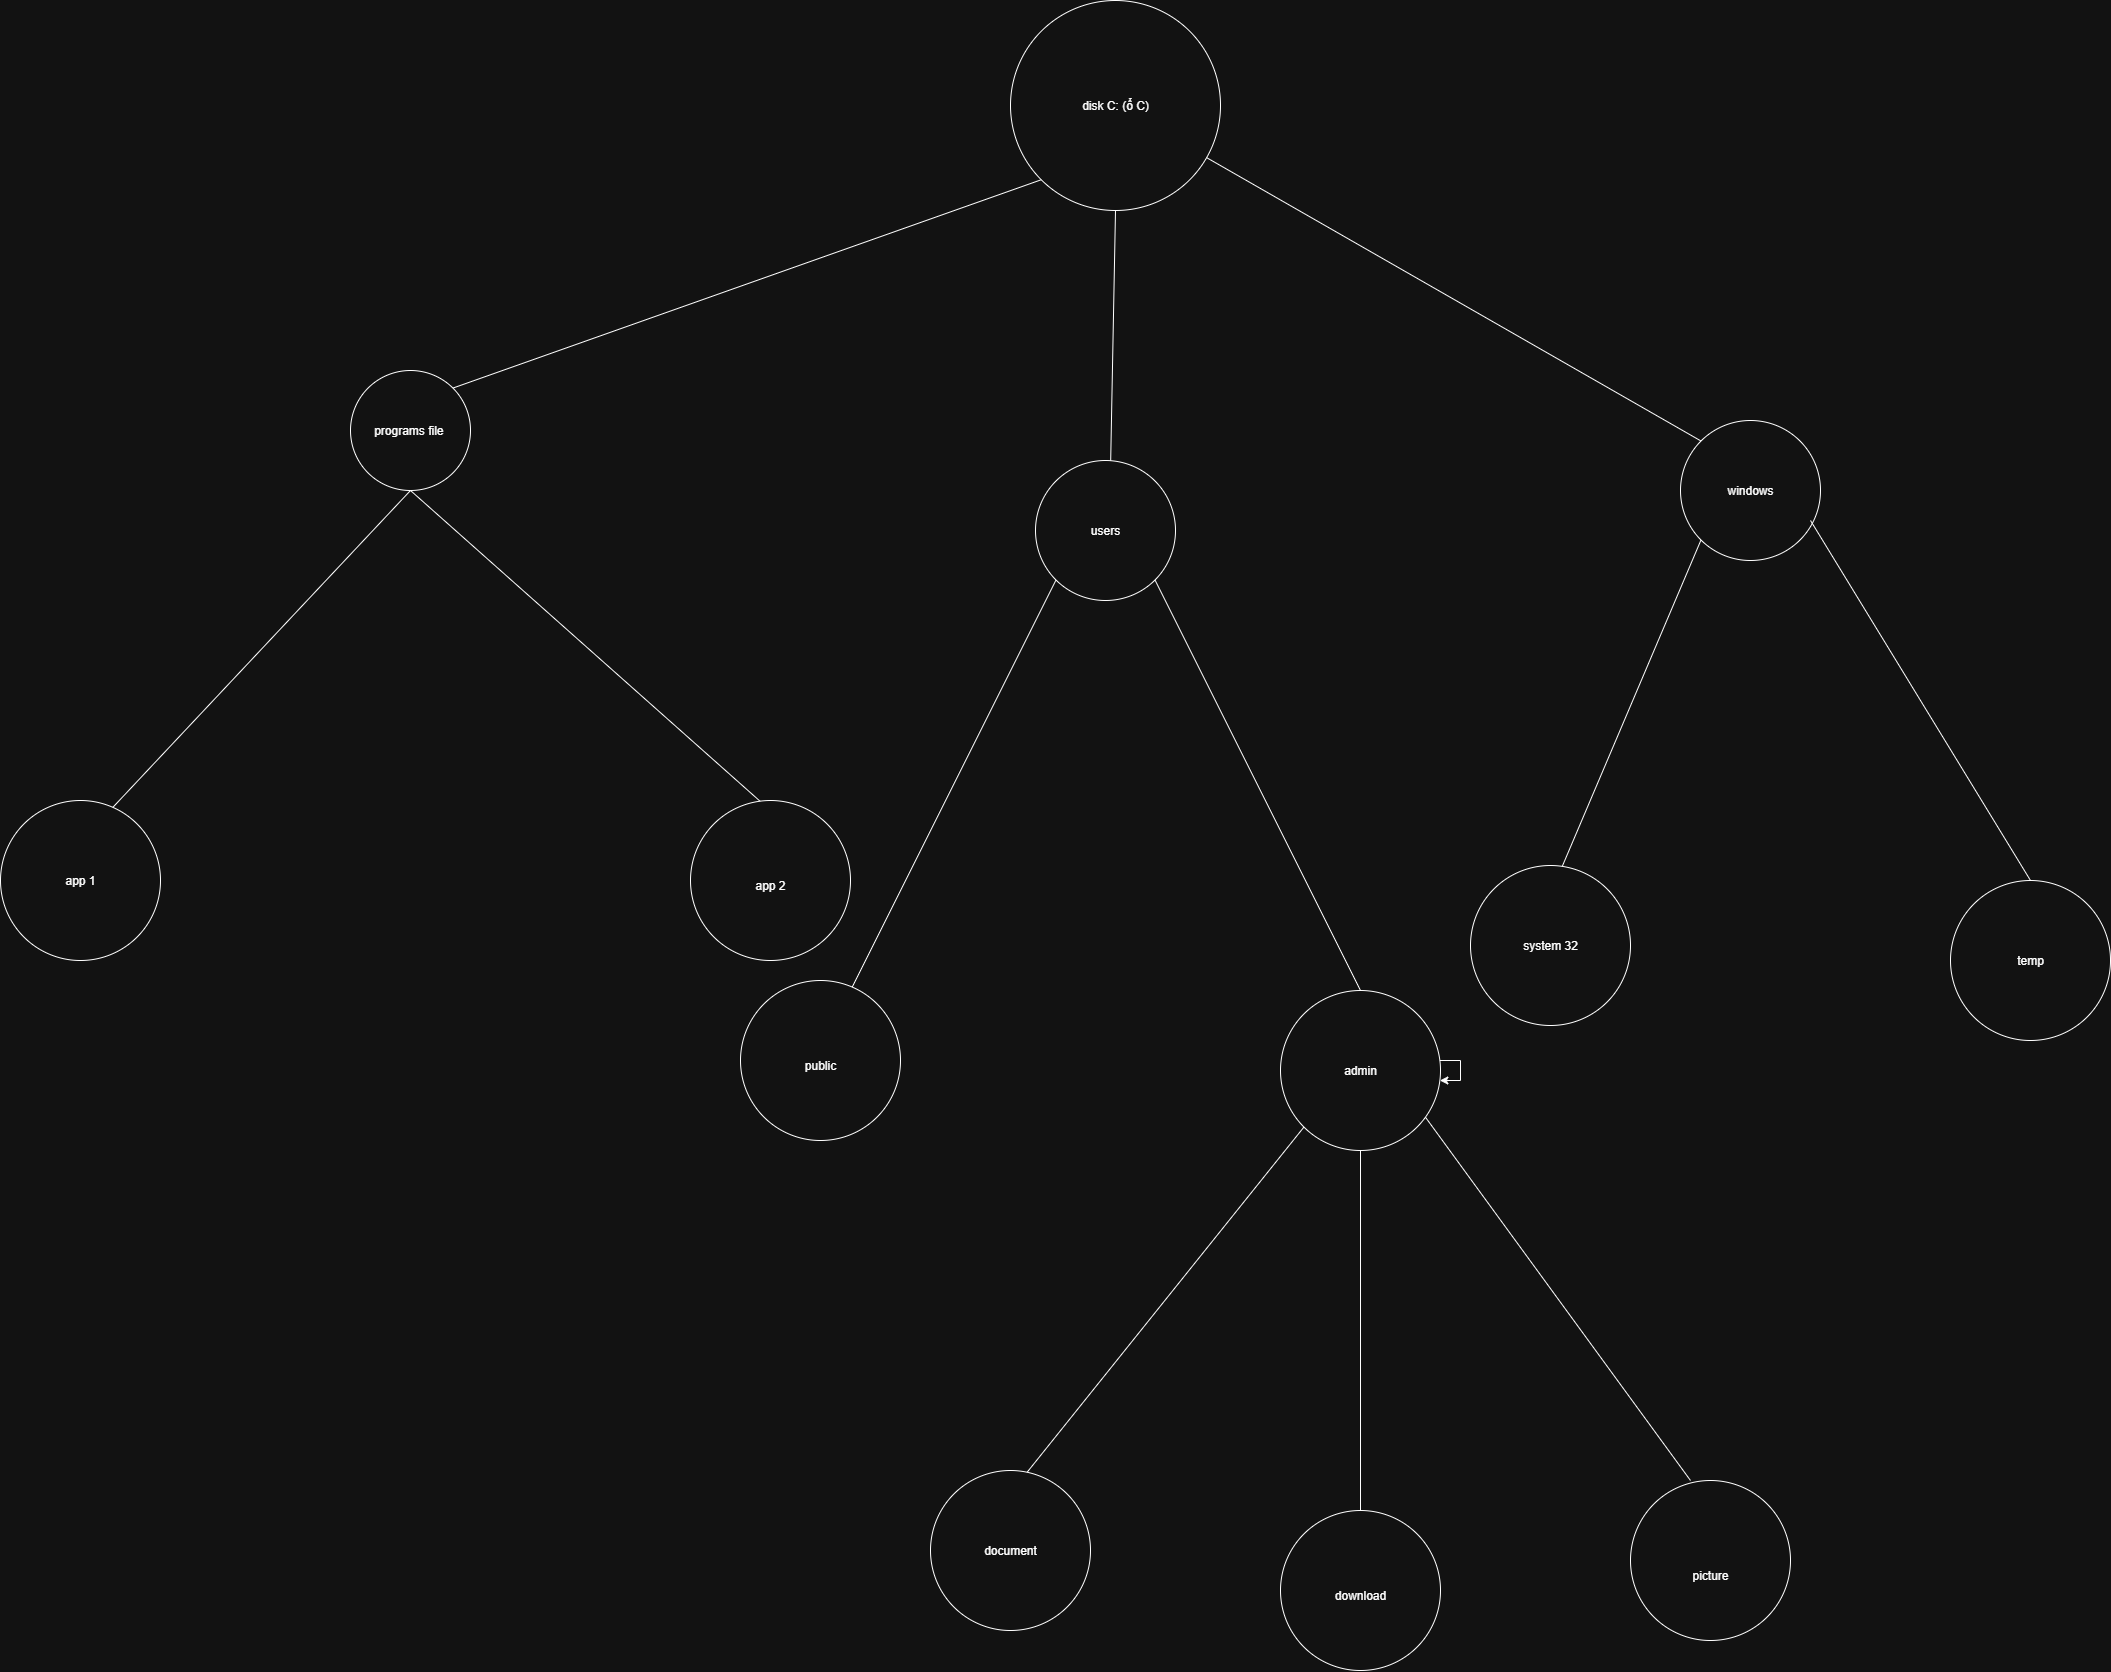

The diagram above was exported from draw.io. Its source (the exported page's mxGraphModel, read from the mxfile embedded in the PNG):
<mxGraphModel dx="2339" dy="803" grid="1" gridSize="10" guides="1" tooltips="1" connect="1" arrows="1" fold="1" page="1" pageScale="1" pageWidth="850" pageHeight="1100" math="0" shadow="0">
  <root>
    <mxCell id="0" />
    <mxCell id="1" parent="0" />
    <mxCell id="HGYtml_3cnmStzyzzUPj-1" value="disk C: (ổ C)" style="ellipse;whiteSpace=wrap;html=1;aspect=fixed;" parent="1" vertex="1">
      <mxGeometry x="190" y="40" width="210" height="210" as="geometry" />
    </mxCell>
    <mxCell id="HGYtml_3cnmStzyzzUPj-3" value="" style="endArrow=none;html=1;rounded=0;entryX=0.5;entryY=1;entryDx=0;entryDy=0;" parent="1" target="HGYtml_3cnmStzyzzUPj-1" edge="1">
      <mxGeometry width="50" height="50" relative="1" as="geometry">
        <mxPoint x="290" y="510" as="sourcePoint" />
        <mxPoint x="330" y="240" as="targetPoint" />
      </mxGeometry>
    </mxCell>
    <mxCell id="HGYtml_3cnmStzyzzUPj-4" value="" style="endArrow=none;html=1;rounded=0;entryX=0;entryY=1;entryDx=0;entryDy=0;exitX=1;exitY=0;exitDx=0;exitDy=0;" parent="1" source="HGYtml_3cnmStzyzzUPj-6" target="HGYtml_3cnmStzyzzUPj-1" edge="1">
      <mxGeometry width="50" height="50" relative="1" as="geometry">
        <mxPoint x="-229.20001220703125" y="460" as="sourcePoint" />
        <mxPoint x="450" y="270" as="targetPoint" />
      </mxGeometry>
    </mxCell>
    <mxCell id="HGYtml_3cnmStzyzzUPj-5" value="" style="endArrow=none;html=1;rounded=0;exitX=0;exitY=0;exitDx=0;exitDy=0;" parent="1" source="HGYtml_3cnmStzyzzUPj-8" target="HGYtml_3cnmStzyzzUPj-1" edge="1">
      <mxGeometry width="50" height="50" relative="1" as="geometry">
        <mxPoint x="760" y="500" as="sourcePoint" />
        <mxPoint x="350" y="270" as="targetPoint" />
      </mxGeometry>
    </mxCell>
    <mxCell id="HGYtml_3cnmStzyzzUPj-6" value="programs file&amp;nbsp;" style="ellipse;whiteSpace=wrap;html=1;aspect=fixed;" parent="1" vertex="1">
      <mxGeometry x="-470" y="410" width="120" height="120" as="geometry" />
    </mxCell>
    <mxCell id="HGYtml_3cnmStzyzzUPj-7" value="users" style="ellipse;whiteSpace=wrap;html=1;aspect=fixed;" parent="1" vertex="1">
      <mxGeometry x="215" y="500" width="140" height="140" as="geometry" />
    </mxCell>
    <mxCell id="HGYtml_3cnmStzyzzUPj-8" value="windows" style="ellipse;whiteSpace=wrap;html=1;aspect=fixed;" parent="1" vertex="1">
      <mxGeometry x="860" y="460" width="140" height="140" as="geometry" />
    </mxCell>
    <mxCell id="HGYtml_3cnmStzyzzUPj-9" value="" style="endArrow=none;html=1;rounded=0;exitX=0.5;exitY=1;exitDx=0;exitDy=0;" parent="1" source="HGYtml_3cnmStzyzzUPj-6" edge="1">
      <mxGeometry width="50" height="50" relative="1" as="geometry">
        <mxPoint x="250" y="380" as="sourcePoint" />
        <mxPoint x="-50" y="850" as="targetPoint" />
      </mxGeometry>
    </mxCell>
    <mxCell id="HGYtml_3cnmStzyzzUPj-10" value="" style="endArrow=none;html=1;rounded=0;entryX=0.5;entryY=1;entryDx=0;entryDy=0;" parent="1" target="HGYtml_3cnmStzyzzUPj-6" edge="1">
      <mxGeometry width="50" height="50" relative="1" as="geometry">
        <mxPoint x="-720" y="860" as="sourcePoint" />
        <mxPoint x="-160" y="710" as="targetPoint" />
      </mxGeometry>
    </mxCell>
    <mxCell id="HGYtml_3cnmStzyzzUPj-11" value="" style="endArrow=none;html=1;rounded=0;exitX=0;exitY=1;exitDx=0;exitDy=0;" parent="1" source="HGYtml_3cnmStzyzzUPj-7" edge="1">
      <mxGeometry width="50" height="50" relative="1" as="geometry">
        <mxPoint x="-260" y="670" as="sourcePoint" />
        <mxPoint x="30" y="1030" as="targetPoint" />
      </mxGeometry>
    </mxCell>
    <mxCell id="HGYtml_3cnmStzyzzUPj-12" value="" style="endArrow=none;html=1;rounded=0;exitX=1;exitY=1;exitDx=0;exitDy=0;entryX=0.5;entryY=0;entryDx=0;entryDy=0;" parent="1" source="HGYtml_3cnmStzyzzUPj-7" target="HGYtml_3cnmStzyzzUPj-18" edge="1">
      <mxGeometry width="50" height="50" relative="1" as="geometry">
        <mxPoint x="390" y="590" as="sourcePoint" />
        <mxPoint x="540" y="1010" as="targetPoint" />
      </mxGeometry>
    </mxCell>
    <mxCell id="HGYtml_3cnmStzyzzUPj-13" value="" style="endArrow=none;html=1;rounded=0;exitX=1;exitY=1;exitDx=0;exitDy=0;" parent="1" edge="1">
      <mxGeometry width="50" height="50" relative="1" as="geometry">
        <mxPoint x="990" y="560" as="sourcePoint" />
        <mxPoint x="1210" y="920" as="targetPoint" />
      </mxGeometry>
    </mxCell>
    <mxCell id="HGYtml_3cnmStzyzzUPj-14" value="" style="endArrow=none;html=1;rounded=0;exitX=0;exitY=1;exitDx=0;exitDy=0;" parent="1" source="HGYtml_3cnmStzyzzUPj-8" edge="1">
      <mxGeometry width="50" height="50" relative="1" as="geometry">
        <mxPoint x="690" y="760" as="sourcePoint" />
        <mxPoint x="740" y="910" as="targetPoint" />
      </mxGeometry>
    </mxCell>
    <mxCell id="HGYtml_3cnmStzyzzUPj-15" value="" style="ellipse;whiteSpace=wrap;html=1;aspect=fixed;" parent="1" vertex="1">
      <mxGeometry x="-820" y="840" width="160" height="160" as="geometry" />
    </mxCell>
    <mxCell id="HGYtml_3cnmStzyzzUPj-16" value="" style="ellipse;whiteSpace=wrap;html=1;aspect=fixed;" parent="1" vertex="1">
      <mxGeometry x="-130" y="840" width="160" height="160" as="geometry" />
    </mxCell>
    <mxCell id="HGYtml_3cnmStzyzzUPj-17" value="" style="ellipse;whiteSpace=wrap;html=1;aspect=fixed;" parent="1" vertex="1">
      <mxGeometry x="-80" y="1020" width="160" height="160" as="geometry" />
    </mxCell>
    <mxCell id="HGYtml_3cnmStzyzzUPj-18" value="admin" style="ellipse;whiteSpace=wrap;html=1;aspect=fixed;" parent="1" vertex="1">
      <mxGeometry x="460" y="1030" width="160" height="160" as="geometry" />
    </mxCell>
    <mxCell id="HGYtml_3cnmStzyzzUPj-20" value="" style="ellipse;whiteSpace=wrap;html=1;aspect=fixed;" parent="1" vertex="1">
      <mxGeometry x="650" y="905" width="160" height="160" as="geometry" />
    </mxCell>
    <mxCell id="HGYtml_3cnmStzyzzUPj-21" value="" style="ellipse;whiteSpace=wrap;html=1;aspect=fixed;" parent="1" vertex="1">
      <mxGeometry x="1130" y="920" width="160" height="160" as="geometry" />
    </mxCell>
    <mxCell id="HGYtml_3cnmStzyzzUPj-22" value="" style="endArrow=none;html=1;rounded=0;entryX=0;entryY=1;entryDx=0;entryDy=0;" parent="1" target="HGYtml_3cnmStzyzzUPj-18" edge="1">
      <mxGeometry width="50" height="50" relative="1" as="geometry">
        <mxPoint x="200" y="1520" as="sourcePoint" />
        <mxPoint x="550" y="1210" as="targetPoint" />
      </mxGeometry>
    </mxCell>
    <mxCell id="HGYtml_3cnmStzyzzUPj-23" style="edgeStyle=orthogonalEdgeStyle;rounded=0;orthogonalLoop=1;jettySize=auto;html=1;" parent="1" source="HGYtml_3cnmStzyzzUPj-18" target="HGYtml_3cnmStzyzzUPj-18" edge="1">
      <mxGeometry relative="1" as="geometry" />
    </mxCell>
    <mxCell id="HGYtml_3cnmStzyzzUPj-25" value="" style="endArrow=none;html=1;rounded=0;entryX=0.906;entryY=0.792;entryDx=0;entryDy=0;entryPerimeter=0;" parent="1" target="HGYtml_3cnmStzyzzUPj-18" edge="1">
      <mxGeometry width="50" height="50" relative="1" as="geometry">
        <mxPoint x="870" y="1520" as="sourcePoint" />
        <mxPoint x="873" y="1410" as="targetPoint" />
      </mxGeometry>
    </mxCell>
    <mxCell id="HGYtml_3cnmStzyzzUPj-26" value="app 1" style="text;strokeColor=none;align=center;fillColor=none;html=1;verticalAlign=middle;whiteSpace=wrap;rounded=0;" parent="1" vertex="1">
      <mxGeometry x="-770" y="905" width="60" height="30" as="geometry" />
    </mxCell>
    <mxCell id="HGYtml_3cnmStzyzzUPj-27" value="app 2" style="text;strokeColor=none;align=center;fillColor=none;html=1;verticalAlign=middle;whiteSpace=wrap;rounded=0;" parent="1" vertex="1">
      <mxGeometry x="-80" y="910" width="60" height="30" as="geometry" />
    </mxCell>
    <mxCell id="HGYtml_3cnmStzyzzUPj-28" value="public" style="text;strokeColor=none;align=center;fillColor=none;html=1;verticalAlign=middle;whiteSpace=wrap;rounded=0;" parent="1" vertex="1">
      <mxGeometry x="-30" y="1090" width="60" height="30" as="geometry" />
    </mxCell>
    <mxCell id="HGYtml_3cnmStzyzzUPj-29" value="" style="endArrow=none;html=1;rounded=0;entryX=0.5;entryY=1;entryDx=0;entryDy=0;" parent="1" target="HGYtml_3cnmStzyzzUPj-18" edge="1">
      <mxGeometry width="50" height="50" relative="1" as="geometry">
        <mxPoint x="540" y="1570" as="sourcePoint" />
        <mxPoint x="390" y="1290" as="targetPoint" />
      </mxGeometry>
    </mxCell>
    <mxCell id="HGYtml_3cnmStzyzzUPj-30" value="" style="ellipse;whiteSpace=wrap;html=1;aspect=fixed;" parent="1" vertex="1">
      <mxGeometry x="110" y="1510" width="160" height="160" as="geometry" />
    </mxCell>
    <mxCell id="HGYtml_3cnmStzyzzUPj-31" value="" style="ellipse;whiteSpace=wrap;html=1;aspect=fixed;" parent="1" vertex="1">
      <mxGeometry x="460" y="1550" width="160" height="160" as="geometry" />
    </mxCell>
    <mxCell id="HGYtml_3cnmStzyzzUPj-32" value="" style="ellipse;whiteSpace=wrap;html=1;aspect=fixed;" parent="1" vertex="1">
      <mxGeometry x="810" y="1520" width="160" height="160" as="geometry" />
    </mxCell>
    <mxCell id="HGYtml_3cnmStzyzzUPj-33" value="document" style="text;strokeColor=none;align=center;fillColor=none;html=1;verticalAlign=middle;whiteSpace=wrap;rounded=0;" parent="1" vertex="1">
      <mxGeometry x="160" y="1575" width="60" height="30" as="geometry" />
    </mxCell>
    <mxCell id="HGYtml_3cnmStzyzzUPj-34" value="download" style="text;strokeColor=none;align=center;fillColor=none;html=1;verticalAlign=middle;whiteSpace=wrap;rounded=0;" parent="1" vertex="1">
      <mxGeometry x="510" y="1620" width="60" height="30" as="geometry" />
    </mxCell>
    <mxCell id="HGYtml_3cnmStzyzzUPj-35" value="picture" style="text;strokeColor=none;align=center;fillColor=none;html=1;verticalAlign=middle;whiteSpace=wrap;rounded=0;" parent="1" vertex="1">
      <mxGeometry x="860" y="1600" width="60" height="30" as="geometry" />
    </mxCell>
    <mxCell id="HGYtml_3cnmStzyzzUPj-36" value="system 32" style="text;strokeColor=none;align=center;fillColor=none;html=1;verticalAlign=middle;whiteSpace=wrap;rounded=0;" parent="1" vertex="1">
      <mxGeometry x="700" y="970" width="60" height="30" as="geometry" />
    </mxCell>
    <mxCell id="HGYtml_3cnmStzyzzUPj-37" value="temp" style="text;strokeColor=none;align=center;fillColor=none;html=1;verticalAlign=middle;whiteSpace=wrap;rounded=0;" parent="1" vertex="1">
      <mxGeometry x="1180" y="985" width="60" height="30" as="geometry" />
    </mxCell>
  </root>
</mxGraphModel>